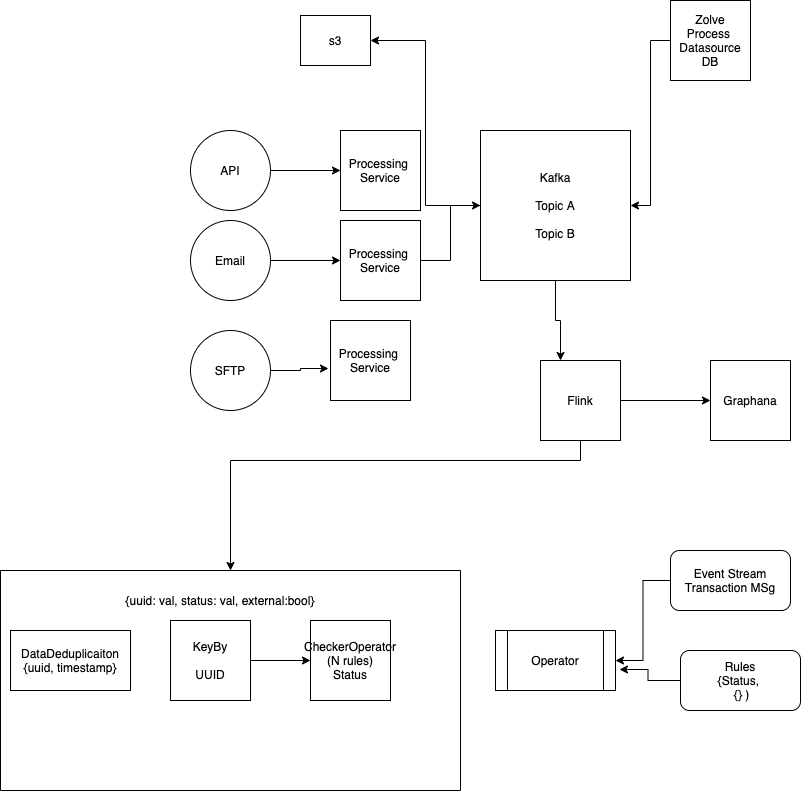

The diagram above was exported from draw.io. Its source (the exported page's mxGraphModel, read from the mxfile embedded in the PNG):
<mxGraphModel dx="1666" dy="-388" grid="1" gridSize="10" guides="1" tooltips="1" connect="1" arrows="1" fold="1" page="1" pageScale="1" pageWidth="850" pageHeight="1100" math="0" shadow="0">
  <root>
    <mxCell id="0" />
    <mxCell id="1" parent="0" />
    <mxCell id="30aYuyjKR5T7aNJXrrQS-1" style="edgeStyle=orthogonalEdgeStyle;rounded=0;orthogonalLoop=1;jettySize=auto;html=1;entryX=0;entryY=0.5;entryDx=0;entryDy=0;" edge="1" parent="1" source="nzUWvI0Tc8kdJq87KkgV-10" target="nzUWvI0Tc8kdJq87KkgV-14">
      <mxGeometry relative="1" as="geometry" />
    </mxCell>
    <mxCell id="nzUWvI0Tc8kdJq87KkgV-10" value="API" style="ellipse;whiteSpace=wrap;html=1;aspect=fixed;" vertex="1" parent="1">
      <mxGeometry x="210" y="1270" width="80" height="80" as="geometry" />
    </mxCell>
    <mxCell id="30aYuyjKR5T7aNJXrrQS-2" style="edgeStyle=orthogonalEdgeStyle;rounded=0;orthogonalLoop=1;jettySize=auto;html=1;exitX=1;exitY=0.5;exitDx=0;exitDy=0;" edge="1" parent="1" source="nzUWvI0Tc8kdJq87KkgV-11" target="nzUWvI0Tc8kdJq87KkgV-15">
      <mxGeometry relative="1" as="geometry" />
    </mxCell>
    <mxCell id="nzUWvI0Tc8kdJq87KkgV-11" value="Email" style="ellipse;whiteSpace=wrap;html=1;aspect=fixed;" vertex="1" parent="1">
      <mxGeometry x="210" y="1360" width="80" height="80" as="geometry" />
    </mxCell>
    <mxCell id="30aYuyjKR5T7aNJXrrQS-3" style="edgeStyle=orthogonalEdgeStyle;rounded=0;orthogonalLoop=1;jettySize=auto;html=1;exitX=1;exitY=0.5;exitDx=0;exitDy=0;entryX=-0.025;entryY=0.6;entryDx=0;entryDy=0;entryPerimeter=0;" edge="1" parent="1" source="nzUWvI0Tc8kdJq87KkgV-12" target="nzUWvI0Tc8kdJq87KkgV-16">
      <mxGeometry relative="1" as="geometry" />
    </mxCell>
    <mxCell id="nzUWvI0Tc8kdJq87KkgV-12" value="SFTP" style="ellipse;whiteSpace=wrap;html=1;aspect=fixed;" vertex="1" parent="1">
      <mxGeometry x="210" y="1470" width="80" height="80" as="geometry" />
    </mxCell>
    <mxCell id="nzUWvI0Tc8kdJq87KkgV-14" value="Processing&amp;nbsp;&lt;br&gt;Service" style="whiteSpace=wrap;html=1;aspect=fixed;" vertex="1" parent="1">
      <mxGeometry x="360" y="1270" width="80" height="80" as="geometry" />
    </mxCell>
    <mxCell id="nzUWvI0Tc8kdJq87KkgV-21" style="edgeStyle=orthogonalEdgeStyle;rounded=0;orthogonalLoop=1;jettySize=auto;html=1;exitX=1;exitY=0.5;exitDx=0;exitDy=0;entryX=0;entryY=0.5;entryDx=0;entryDy=0;" edge="1" parent="1" source="nzUWvI0Tc8kdJq87KkgV-15" target="nzUWvI0Tc8kdJq87KkgV-18">
      <mxGeometry relative="1" as="geometry" />
    </mxCell>
    <mxCell id="nzUWvI0Tc8kdJq87KkgV-15" value="Processing&amp;nbsp;&lt;br&gt;Service" style="whiteSpace=wrap;html=1;aspect=fixed;" vertex="1" parent="1">
      <mxGeometry x="360" y="1360" width="80" height="80" as="geometry" />
    </mxCell>
    <mxCell id="nzUWvI0Tc8kdJq87KkgV-16" value="Processing&amp;nbsp;&lt;br&gt;Service" style="whiteSpace=wrap;html=1;aspect=fixed;" vertex="1" parent="1">
      <mxGeometry x="350" y="1460" width="80" height="80" as="geometry" />
    </mxCell>
    <mxCell id="nzUWvI0Tc8kdJq87KkgV-25" style="edgeStyle=orthogonalEdgeStyle;rounded=0;orthogonalLoop=1;jettySize=auto;html=1;entryX=0.25;entryY=0;entryDx=0;entryDy=0;" edge="1" parent="1" source="nzUWvI0Tc8kdJq87KkgV-18" target="nzUWvI0Tc8kdJq87KkgV-22">
      <mxGeometry relative="1" as="geometry" />
    </mxCell>
    <mxCell id="nzUWvI0Tc8kdJq87KkgV-32" style="edgeStyle=orthogonalEdgeStyle;rounded=0;orthogonalLoop=1;jettySize=auto;html=1;entryX=1;entryY=0.5;entryDx=0;entryDy=0;" edge="1" parent="1" source="nzUWvI0Tc8kdJq87KkgV-18" target="nzUWvI0Tc8kdJq87KkgV-31">
      <mxGeometry relative="1" as="geometry" />
    </mxCell>
    <mxCell id="nzUWvI0Tc8kdJq87KkgV-18" value="Kafka&lt;br&gt;&lt;br&gt;Topic A&lt;br&gt;&lt;br&gt;Topic B" style="whiteSpace=wrap;html=1;aspect=fixed;" vertex="1" parent="1">
      <mxGeometry x="500" y="1270" width="150" height="150" as="geometry" />
    </mxCell>
    <mxCell id="nzUWvI0Tc8kdJq87KkgV-20" style="edgeStyle=orthogonalEdgeStyle;rounded=0;orthogonalLoop=1;jettySize=auto;html=1;entryX=1;entryY=0.5;entryDx=0;entryDy=0;" edge="1" parent="1" source="nzUWvI0Tc8kdJq87KkgV-19" target="nzUWvI0Tc8kdJq87KkgV-18">
      <mxGeometry relative="1" as="geometry" />
    </mxCell>
    <mxCell id="nzUWvI0Tc8kdJq87KkgV-19" value="Zolve&lt;br&gt;Process&amp;nbsp;&lt;br&gt;Datasource&lt;br&gt;DB" style="whiteSpace=wrap;html=1;aspect=fixed;" vertex="1" parent="1">
      <mxGeometry x="690" y="1140" width="80" height="80" as="geometry" />
    </mxCell>
    <mxCell id="nzUWvI0Tc8kdJq87KkgV-24" style="edgeStyle=orthogonalEdgeStyle;rounded=0;orthogonalLoop=1;jettySize=auto;html=1;" edge="1" parent="1" source="nzUWvI0Tc8kdJq87KkgV-22" target="nzUWvI0Tc8kdJq87KkgV-23">
      <mxGeometry relative="1" as="geometry" />
    </mxCell>
    <mxCell id="30aYuyjKR5T7aNJXrrQS-5" style="edgeStyle=orthogonalEdgeStyle;rounded=0;orthogonalLoop=1;jettySize=auto;html=1;" edge="1" parent="1" source="nzUWvI0Tc8kdJq87KkgV-22" target="30aYuyjKR5T7aNJXrrQS-4">
      <mxGeometry relative="1" as="geometry">
        <Array as="points">
          <mxPoint x="600" y="1600" />
          <mxPoint x="250" y="1600" />
        </Array>
      </mxGeometry>
    </mxCell>
    <mxCell id="nzUWvI0Tc8kdJq87KkgV-22" value="Flink" style="whiteSpace=wrap;html=1;aspect=fixed;" vertex="1" parent="1">
      <mxGeometry x="560" y="1500" width="80" height="80" as="geometry" />
    </mxCell>
    <mxCell id="nzUWvI0Tc8kdJq87KkgV-23" value="Graphana" style="whiteSpace=wrap;html=1;aspect=fixed;" vertex="1" parent="1">
      <mxGeometry x="730" y="1500" width="80" height="80" as="geometry" />
    </mxCell>
    <mxCell id="nzUWvI0Tc8kdJq87KkgV-28" style="edgeStyle=orthogonalEdgeStyle;rounded=0;orthogonalLoop=1;jettySize=auto;html=1;" edge="1" parent="1" source="nzUWvI0Tc8kdJq87KkgV-26" target="nzUWvI0Tc8kdJq87KkgV-27">
      <mxGeometry relative="1" as="geometry" />
    </mxCell>
    <mxCell id="nzUWvI0Tc8kdJq87KkgV-26" value="KeyBy&lt;br&gt;&lt;br&gt;UUID" style="whiteSpace=wrap;html=1;aspect=fixed;" vertex="1" parent="1">
      <mxGeometry x="190" y="1760" width="80" height="80" as="geometry" />
    </mxCell>
    <mxCell id="nzUWvI0Tc8kdJq87KkgV-27" value="CheckerOperator&lt;br&gt;(N rules)&lt;br&gt;Status&lt;br&gt;" style="whiteSpace=wrap;html=1;aspect=fixed;" vertex="1" parent="1">
      <mxGeometry x="330" y="1760" width="80" height="80" as="geometry" />
    </mxCell>
    <mxCell id="nzUWvI0Tc8kdJq87KkgV-29" value="{uuid: val, status: val, external:bool}" style="text;html=1;strokeColor=none;fillColor=none;align=center;verticalAlign=middle;whiteSpace=wrap;rounded=0;" vertex="1" parent="1">
      <mxGeometry x="140" y="1730" width="200" height="20" as="geometry" />
    </mxCell>
    <mxCell id="nzUWvI0Tc8kdJq87KkgV-30" value="DataDeduplicaiton&lt;br&gt;{uuid, timestamp}" style="rounded=0;whiteSpace=wrap;html=1;" vertex="1" parent="1">
      <mxGeometry x="30" y="1770" width="120" height="60" as="geometry" />
    </mxCell>
    <mxCell id="nzUWvI0Tc8kdJq87KkgV-31" value="s3" style="rounded=0;whiteSpace=wrap;html=1;" vertex="1" parent="1">
      <mxGeometry x="320" y="1155" width="70" height="50" as="geometry" />
    </mxCell>
    <mxCell id="nzUWvI0Tc8kdJq87KkgV-33" value="Operator" style="shape=process;whiteSpace=wrap;html=1;backgroundOutline=1;" vertex="1" parent="1">
      <mxGeometry x="515" y="1770" width="120" height="60" as="geometry" />
    </mxCell>
    <mxCell id="nzUWvI0Tc8kdJq87KkgV-37" style="edgeStyle=orthogonalEdgeStyle;rounded=0;orthogonalLoop=1;jettySize=auto;html=1;entryX=1;entryY=0.5;entryDx=0;entryDy=0;" edge="1" parent="1" source="nzUWvI0Tc8kdJq87KkgV-34" target="nzUWvI0Tc8kdJq87KkgV-33">
      <mxGeometry relative="1" as="geometry" />
    </mxCell>
    <mxCell id="nzUWvI0Tc8kdJq87KkgV-34" value="Event Stream&lt;br&gt;Transaction MSg" style="rounded=1;whiteSpace=wrap;html=1;" vertex="1" parent="1">
      <mxGeometry x="690" y="1690" width="120" height="60" as="geometry" />
    </mxCell>
    <mxCell id="nzUWvI0Tc8kdJq87KkgV-38" style="edgeStyle=orthogonalEdgeStyle;rounded=0;orthogonalLoop=1;jettySize=auto;html=1;entryX=1.033;entryY=0.65;entryDx=0;entryDy=0;entryPerimeter=0;" edge="1" parent="1" source="nzUWvI0Tc8kdJq87KkgV-35" target="nzUWvI0Tc8kdJq87KkgV-33">
      <mxGeometry relative="1" as="geometry" />
    </mxCell>
    <mxCell id="nzUWvI0Tc8kdJq87KkgV-35" value="Rules&lt;br&gt;{Status, &lt;br&gt;&amp;nbsp;{} )" style="rounded=1;whiteSpace=wrap;html=1;" vertex="1" parent="1">
      <mxGeometry x="700" y="1790" width="120" height="60" as="geometry" />
    </mxCell>
    <mxCell id="30aYuyjKR5T7aNJXrrQS-4" value="" style="swimlane;startSize=0;" vertex="1" parent="1">
      <mxGeometry x="20" y="1710" width="460" height="220" as="geometry" />
    </mxCell>
  </root>
</mxGraphModel>